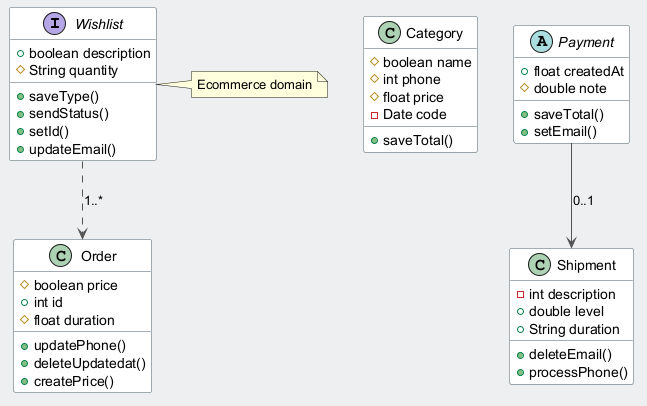

The diagram above was rendered by PlantUML. Its source (embedded in the PNG):
@startuml
skinparam backgroundColor #ECEFF1
skinparam classBackgroundColor #FFFFFF
skinparam classBorderColor #455A64
skinparam ArrowColor #555555
interface Wishlist {
  +boolean description
  #String quantity
  +saveType()
  +sendStatus()
  +setId()
  +updateEmail()
}
class Category {
  #boolean name
  #int phone
  #float price
  -Date code
  +saveTotal()
}
class Shipment {
  -int description
  +double level
  +String duration
  +deleteEmail()
  +processPhone()
}
class Order {
  #boolean price
  +int id
  #float duration
  +updatePhone()
  +deleteUpdatedat()
  +createPrice()
}
abstract class Payment {
  +float createdAt
  #double note
  +saveTotal()
  +setEmail()
}
Payment --> Shipment : "0..1"
Wishlist ..> Order : "1..*"
note right of Wishlist : Ecommerce domain
@enduml